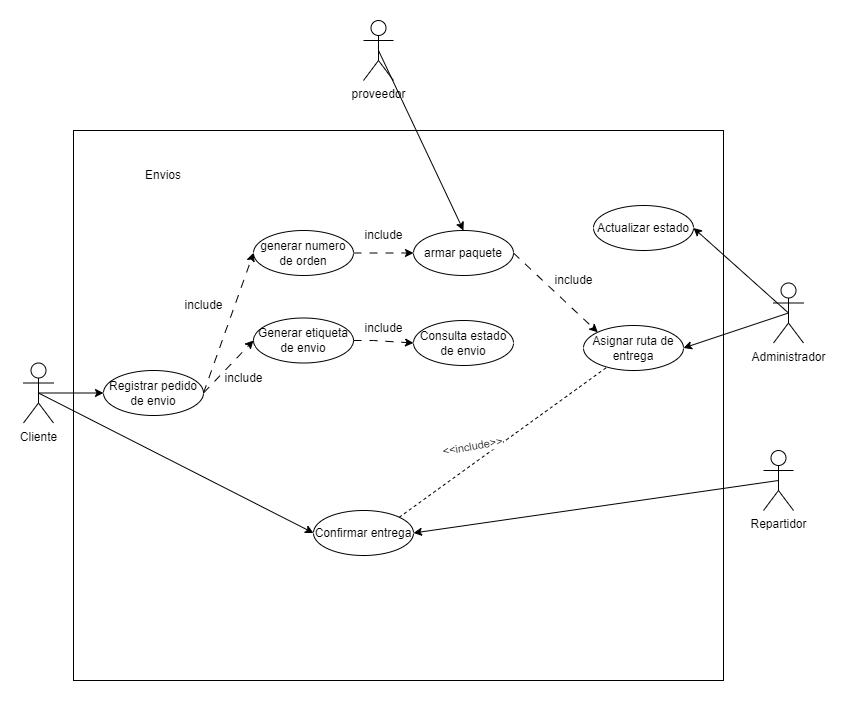

The diagram above was exported from draw.io. Its source (the exported page's mxGraphModel, read from the mxfile embedded in the PNG):
<mxGraphModel dx="1925" dy="828" grid="1" gridSize="10" guides="1" tooltips="1" connect="1" arrows="1" fold="1" page="1" pageScale="1" pageWidth="827" pageHeight="1169" math="0" shadow="0">
  <root>
    <mxCell id="0" />
    <mxCell id="1" parent="0" />
    <mxCell id="bskveD_2RpvXB-62ABCS-1" value="" style="rounded=0;whiteSpace=wrap;html=1;" parent="1" vertex="1">
      <mxGeometry x="50" y="400" width="650" height="550" as="geometry" />
    </mxCell>
    <mxCell id="bskveD_2RpvXB-62ABCS-20" value="Cliente" style="shape=umlActor;verticalLabelPosition=bottom;verticalAlign=top;html=1;outlineConnect=0;" parent="1" vertex="1">
      <mxGeometry y="632.5" width="30" height="60" as="geometry" />
    </mxCell>
    <mxCell id="bskveD_2RpvXB-62ABCS-21" value="Repartidor" style="shape=umlActor;verticalLabelPosition=bottom;verticalAlign=top;html=1;outlineConnect=0;" parent="1" vertex="1">
      <mxGeometry x="740" y="720" width="30" height="60" as="geometry" />
    </mxCell>
    <mxCell id="bskveD_2RpvXB-62ABCS-22" value="Administrador" style="shape=umlActor;verticalLabelPosition=bottom;verticalAlign=top;html=1;outlineConnect=0;" parent="1" vertex="1">
      <mxGeometry x="750" y="552.5" width="30" height="60" as="geometry" />
    </mxCell>
    <mxCell id="bskveD_2RpvXB-62ABCS-23" value="Registrar pedido de envio" style="ellipse;whiteSpace=wrap;html=1;" parent="1" vertex="1">
      <mxGeometry x="80" y="640" width="100" height="45" as="geometry" />
    </mxCell>
    <mxCell id="bskveD_2RpvXB-62ABCS-24" value="Generar etiqueta de envio" style="ellipse;whiteSpace=wrap;html=1;" parent="1" vertex="1">
      <mxGeometry x="230" y="587.5" width="100" height="45" as="geometry" />
    </mxCell>
    <mxCell id="bskveD_2RpvXB-62ABCS-25" value="Consulta estado de envio" style="ellipse;whiteSpace=wrap;html=1;" parent="1" vertex="1">
      <mxGeometry x="390" y="590" width="100" height="45" as="geometry" />
    </mxCell>
    <mxCell id="bskveD_2RpvXB-62ABCS-26" value="Asignar ruta de entrega" style="ellipse;whiteSpace=wrap;html=1;" parent="1" vertex="1">
      <mxGeometry x="560" y="595" width="100" height="45" as="geometry" />
    </mxCell>
    <mxCell id="bskveD_2RpvXB-62ABCS-27" value="Confirmar entrega" style="ellipse;whiteSpace=wrap;html=1;" parent="1" vertex="1">
      <mxGeometry x="290" y="780" width="100" height="45" as="geometry" />
    </mxCell>
    <mxCell id="bskveD_2RpvXB-62ABCS-28" value="Actualizar estado" style="ellipse;whiteSpace=wrap;html=1;" parent="1" vertex="1">
      <mxGeometry x="570" y="475" width="100" height="45" as="geometry" />
    </mxCell>
    <mxCell id="bskveD_2RpvXB-62ABCS-35" value="Envios" style="text;html=1;strokeColor=none;fillColor=none;align=center;verticalAlign=middle;whiteSpace=wrap;rounded=0;" parent="1" vertex="1">
      <mxGeometry x="110" y="430" width="60" height="30" as="geometry" />
    </mxCell>
    <mxCell id="bskveD_2RpvXB-62ABCS-38" value="" style="endArrow=none;dashed=1;html=1;rounded=0;exitX=1;exitY=0;exitDx=0;exitDy=0;" parent="1" source="bskveD_2RpvXB-62ABCS-27" target="bskveD_2RpvXB-62ABCS-26" edge="1">
      <mxGeometry width="50" height="50" relative="1" as="geometry">
        <mxPoint x="390" y="690" as="sourcePoint" />
        <mxPoint x="430" y="650" as="targetPoint" />
      </mxGeometry>
    </mxCell>
    <mxCell id="bskveD_2RpvXB-62ABCS-39" value="&amp;lt;&amp;lt;include&amp;gt;&amp;gt;" style="edgeLabel;html=1;align=center;verticalAlign=middle;resizable=0;points=[];rotation=-10;" parent="bskveD_2RpvXB-62ABCS-38" vertex="1" connectable="0">
      <mxGeometry x="-0.2441" y="-2" relative="1" as="geometry">
        <mxPoint x="-7" y="-16" as="offset" />
      </mxGeometry>
    </mxCell>
    <mxCell id="bskveD_2RpvXB-62ABCS-40" value="" style="endArrow=classic;html=1;rounded=0;exitX=0.5;exitY=0.5;exitDx=0;exitDy=0;exitPerimeter=0;entryX=0;entryY=0.5;entryDx=0;entryDy=0;" parent="1" source="bskveD_2RpvXB-62ABCS-20" target="bskveD_2RpvXB-62ABCS-23" edge="1">
      <mxGeometry width="50" height="50" relative="1" as="geometry">
        <mxPoint x="90" y="710" as="sourcePoint" />
        <mxPoint x="140" y="660" as="targetPoint" />
      </mxGeometry>
    </mxCell>
    <mxCell id="bskveD_2RpvXB-62ABCS-41" value="generar numero de orden" style="ellipse;whiteSpace=wrap;html=1;" parent="1" vertex="1">
      <mxGeometry x="230" y="500" width="100" height="45" as="geometry" />
    </mxCell>
    <mxCell id="bskveD_2RpvXB-62ABCS-42" value="proveedor" style="shape=umlActor;verticalLabelPosition=bottom;verticalAlign=top;html=1;outlineConnect=0;" parent="1" vertex="1">
      <mxGeometry x="340" y="290" width="30" height="60" as="geometry" />
    </mxCell>
    <mxCell id="bskveD_2RpvXB-62ABCS-43" value="" style="endArrow=classic;html=1;rounded=0;exitX=0.5;exitY=0.5;exitDx=0;exitDy=0;exitPerimeter=0;entryX=0.5;entryY=0;entryDx=0;entryDy=0;" parent="1" source="bskveD_2RpvXB-62ABCS-42" target="bskveD_2RpvXB-62ABCS-46" edge="1">
      <mxGeometry width="50" height="50" relative="1" as="geometry">
        <mxPoint x="50" y="600" as="sourcePoint" />
        <mxPoint x="100" y="550" as="targetPoint" />
      </mxGeometry>
    </mxCell>
    <mxCell id="bskveD_2RpvXB-62ABCS-44" value="" style="endArrow=classic;html=1;rounded=0;exitX=1;exitY=0.5;exitDx=0;exitDy=0;entryX=0;entryY=0.5;entryDx=0;entryDy=0;dashed=1;dashPattern=8 8;" parent="1" source="bskveD_2RpvXB-62ABCS-23" target="bskveD_2RpvXB-62ABCS-24" edge="1">
      <mxGeometry width="50" height="50" relative="1" as="geometry">
        <mxPoint x="25" y="500" as="sourcePoint" />
        <mxPoint x="310" y="510" as="targetPoint" />
      </mxGeometry>
    </mxCell>
    <mxCell id="bskveD_2RpvXB-62ABCS-45" value="" style="endArrow=classic;html=1;rounded=0;exitX=1;exitY=0.5;exitDx=0;exitDy=0;entryX=0;entryY=0.5;entryDx=0;entryDy=0;dashed=1;dashPattern=8 8;" parent="1" source="bskveD_2RpvXB-62ABCS-23" target="bskveD_2RpvXB-62ABCS-41" edge="1">
      <mxGeometry width="50" height="50" relative="1" as="geometry">
        <mxPoint x="230" y="673" as="sourcePoint" />
        <mxPoint x="270" y="645" as="targetPoint" />
      </mxGeometry>
    </mxCell>
    <mxCell id="bskveD_2RpvXB-62ABCS-46" value="armar paquete" style="ellipse;whiteSpace=wrap;html=1;" parent="1" vertex="1">
      <mxGeometry x="390" y="500" width="100" height="45" as="geometry" />
    </mxCell>
    <mxCell id="bskveD_2RpvXB-62ABCS-49" value="" style="endArrow=classic;html=1;rounded=0;exitX=1;exitY=0.5;exitDx=0;exitDy=0;entryX=0;entryY=0.5;entryDx=0;entryDy=0;dashed=1;dashPattern=8 8;" parent="1" source="bskveD_2RpvXB-62ABCS-41" target="bskveD_2RpvXB-62ABCS-46" edge="1">
      <mxGeometry width="50" height="50" relative="1" as="geometry">
        <mxPoint x="190" y="673" as="sourcePoint" />
        <mxPoint x="240" y="533" as="targetPoint" />
      </mxGeometry>
    </mxCell>
    <mxCell id="bskveD_2RpvXB-62ABCS-51" value="include" style="text;html=1;align=center;verticalAlign=middle;resizable=0;points=[];autosize=1;strokeColor=none;fillColor=none;" parent="1" vertex="1">
      <mxGeometry x="150" y="560" width="60" height="30" as="geometry" />
    </mxCell>
    <mxCell id="bskveD_2RpvXB-62ABCS-53" value="include" style="text;html=1;align=center;verticalAlign=middle;resizable=0;points=[];autosize=1;strokeColor=none;fillColor=none;" parent="1" vertex="1">
      <mxGeometry x="330" y="490" width="60" height="30" as="geometry" />
    </mxCell>
    <mxCell id="bskveD_2RpvXB-62ABCS-54" value="include" style="text;html=1;align=center;verticalAlign=middle;resizable=0;points=[];autosize=1;strokeColor=none;fillColor=none;" parent="1" vertex="1">
      <mxGeometry x="190" y="632.5" width="60" height="30" as="geometry" />
    </mxCell>
    <mxCell id="bskveD_2RpvXB-62ABCS-55" value="" style="endArrow=classic;html=1;rounded=0;exitX=0.5;exitY=0.5;exitDx=0;exitDy=0;exitPerimeter=0;entryX=1;entryY=0.5;entryDx=0;entryDy=0;" parent="1" source="bskveD_2RpvXB-62ABCS-22" target="bskveD_2RpvXB-62ABCS-28" edge="1">
      <mxGeometry width="50" height="50" relative="1" as="geometry">
        <mxPoint x="365" y="330" as="sourcePoint" />
        <mxPoint x="450" y="510" as="targetPoint" />
      </mxGeometry>
    </mxCell>
    <mxCell id="bskveD_2RpvXB-62ABCS-56" value="" style="endArrow=classic;html=1;rounded=0;exitX=0.5;exitY=0.5;exitDx=0;exitDy=0;exitPerimeter=0;entryX=1;entryY=0.5;entryDx=0;entryDy=0;" parent="1" source="bskveD_2RpvXB-62ABCS-22" target="bskveD_2RpvXB-62ABCS-26" edge="1">
      <mxGeometry width="50" height="50" relative="1" as="geometry">
        <mxPoint x="775" y="593" as="sourcePoint" />
        <mxPoint x="650" y="493" as="targetPoint" />
      </mxGeometry>
    </mxCell>
    <mxCell id="bskveD_2RpvXB-62ABCS-57" value="" style="endArrow=classic;html=1;rounded=0;exitX=1;exitY=0.5;exitDx=0;exitDy=0;entryX=0;entryY=0.5;entryDx=0;entryDy=0;dashed=1;dashPattern=8 8;" parent="1" source="bskveD_2RpvXB-62ABCS-24" target="bskveD_2RpvXB-62ABCS-25" edge="1">
      <mxGeometry width="50" height="50" relative="1" as="geometry">
        <mxPoint x="340" y="533" as="sourcePoint" />
        <mxPoint x="400" y="533" as="targetPoint" />
        <Array as="points">
          <mxPoint x="350" y="610" />
        </Array>
      </mxGeometry>
    </mxCell>
    <mxCell id="bskveD_2RpvXB-62ABCS-58" value="include" style="text;html=1;align=center;verticalAlign=middle;resizable=0;points=[];autosize=1;strokeColor=none;fillColor=none;" parent="1" vertex="1">
      <mxGeometry x="330" y="582.5" width="60" height="30" as="geometry" />
    </mxCell>
    <mxCell id="bskveD_2RpvXB-62ABCS-59" value="" style="endArrow=classic;html=1;rounded=0;exitX=0.5;exitY=0.5;exitDx=0;exitDy=0;exitPerimeter=0;entryX=1;entryY=0.5;entryDx=0;entryDy=0;" parent="1" source="bskveD_2RpvXB-62ABCS-21" target="bskveD_2RpvXB-62ABCS-27" edge="1">
      <mxGeometry width="50" height="50" relative="1" as="geometry">
        <mxPoint x="775" y="593" as="sourcePoint" />
        <mxPoint x="670" y="627" as="targetPoint" />
      </mxGeometry>
    </mxCell>
    <mxCell id="bskveD_2RpvXB-62ABCS-60" value="" style="endArrow=classic;html=1;rounded=0;exitX=0.5;exitY=0.5;exitDx=0;exitDy=0;exitPerimeter=0;entryX=0;entryY=0.5;entryDx=0;entryDy=0;" parent="1" source="bskveD_2RpvXB-62ABCS-20" target="bskveD_2RpvXB-62ABCS-27" edge="1">
      <mxGeometry width="50" height="50" relative="1" as="geometry">
        <mxPoint x="25" y="673" as="sourcePoint" />
        <mxPoint x="90" y="673" as="targetPoint" />
      </mxGeometry>
    </mxCell>
    <mxCell id="bskveD_2RpvXB-62ABCS-61" value="" style="endArrow=classic;html=1;rounded=0;exitX=1;exitY=0.5;exitDx=0;exitDy=0;entryX=0;entryY=0;entryDx=0;entryDy=0;dashed=1;dashPattern=8 8;" parent="1" source="bskveD_2RpvXB-62ABCS-46" target="bskveD_2RpvXB-62ABCS-26" edge="1">
      <mxGeometry width="50" height="50" relative="1" as="geometry">
        <mxPoint x="340" y="533" as="sourcePoint" />
        <mxPoint x="400" y="533" as="targetPoint" />
      </mxGeometry>
    </mxCell>
    <mxCell id="bskveD_2RpvXB-62ABCS-62" value="include" style="text;html=1;align=center;verticalAlign=middle;resizable=0;points=[];autosize=1;strokeColor=none;fillColor=none;" parent="1" vertex="1">
      <mxGeometry x="520" y="535" width="60" height="30" as="geometry" />
    </mxCell>
  </root>
</mxGraphModel>